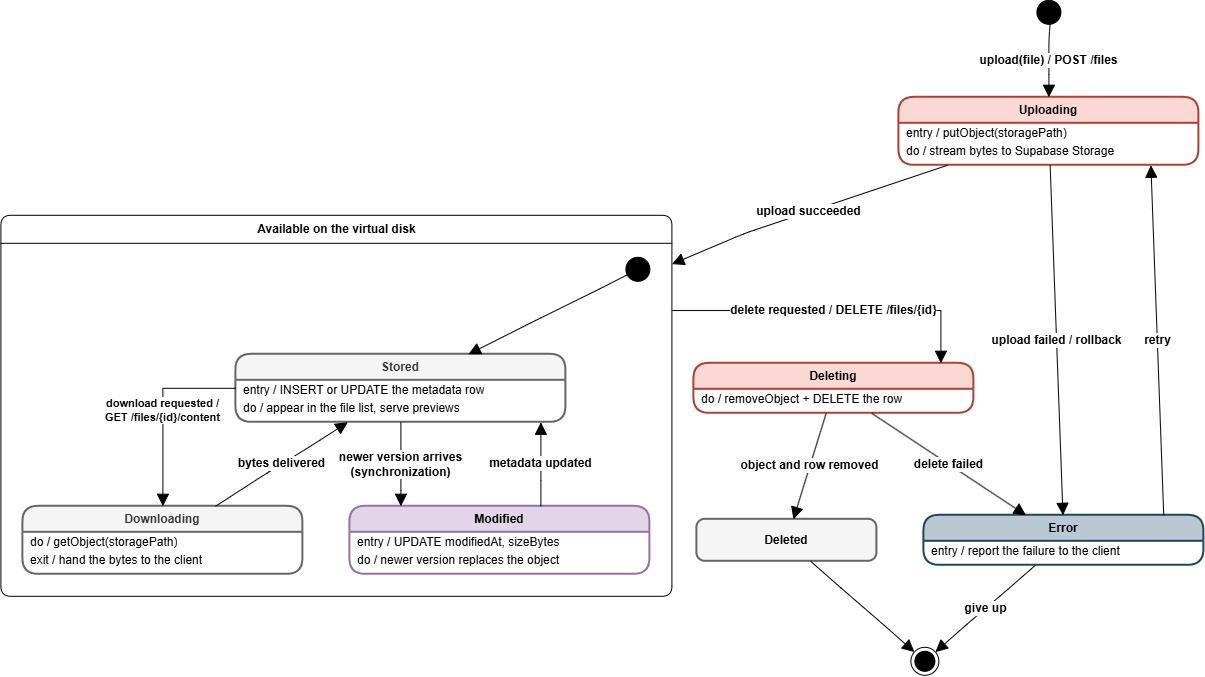

The diagram above was exported from draw.io. Its source (the exported page's mxGraphModel, read from the mxfile embedded in the PNG):
<mxGraphModel dx="1278" dy="715" grid="1" gridSize="10" guides="1" tooltips="1" connect="1" arrows="1" fold="1" page="1" pageScale="1" pageWidth="827" pageHeight="1169" math="0" shadow="0">
  <root>
    <mxCell id="0" />
    <mxCell id="1" parent="0" />
    <mxCell id="tr9kfzqKRXqtWfjpRsWd-1" parent="1" style="ellipse;fillColor=#000000;strokeColor=#000000;html=1;" value="" vertex="1">
      <mxGeometry height="24" width="24" x="1076" y="40" as="geometry" />
    </mxCell>
    <mxCell id="tr9kfzqKRXqtWfjpRsWd-2" parent="1" style="swimlane;fontStyle=1;html=1;startSize=26;rounded=1;arcSize=20;collapsible=0;whiteSpace=wrap;fillColor=#fad9d5;strokeColor=#ae4132;strokeWidth=2;" value="Uploading" vertex="1">
      <mxGeometry height="68" width="300" x="938" y="137" as="geometry" />
    </mxCell>
    <mxCell id="tr9kfzqKRXqtWfjpRsWd-3" parent="tr9kfzqKRXqtWfjpRsWd-2" style="text;strokeColor=none;fillColor=none;align=left;verticalAlign=middle;spacingLeft=6;spacingRight=4;overflow=hidden;html=1;" value="entry / putObject(storagePath)" vertex="1">
      <mxGeometry height="18" width="300" y="26" as="geometry" />
    </mxCell>
    <mxCell id="tr9kfzqKRXqtWfjpRsWd-4" parent="tr9kfzqKRXqtWfjpRsWd-2" style="text;strokeColor=none;fillColor=none;align=left;verticalAlign=middle;spacingLeft=6;spacingRight=4;overflow=hidden;html=1;" value="do / stream bytes to Supabase Storage" vertex="1">
      <mxGeometry height="18" width="300" y="44" as="geometry" />
    </mxCell>
    <mxCell id="tr9kfzqKRXqtWfjpRsWd-5" parent="1" style="swimlane;rounded=1;arcSize=12;html=1;startSize=28;collapsible=0;fontStyle=1;fillColor=#ffffff;strokeColor=#000000;" value="Available on the virtual disk" vertex="1">
      <mxGeometry height="381" width="671" x="40" y="255" as="geometry" />
    </mxCell>
    <mxCell id="tr9kfzqKRXqtWfjpRsWd-6" parent="tr9kfzqKRXqtWfjpRsWd-5" style="ellipse;fillColor=#000000;strokeColor=#000000;html=1;" value="" vertex="1">
      <mxGeometry height="24" width="24" x="625" y="42" as="geometry" />
    </mxCell>
    <mxCell id="tr9kfzqKRXqtWfjpRsWd-7" parent="tr9kfzqKRXqtWfjpRsWd-5" style="swimlane;fontStyle=1;html=1;startSize=26;rounded=1;arcSize=20;collapsible=0;whiteSpace=wrap;fillColor=#f5f5f5;strokeColor=#666666;fontColor=#333333;strokeWidth=2;" value="Stored" vertex="1">
      <mxGeometry height="68" width="330" x="235" y="139" as="geometry" />
    </mxCell>
    <mxCell id="tr9kfzqKRXqtWfjpRsWd-8" parent="tr9kfzqKRXqtWfjpRsWd-7" style="text;strokeColor=none;fillColor=none;align=left;verticalAlign=middle;spacingLeft=6;spacingRight=4;overflow=hidden;html=1;strokeWidth=2;" value="entry / INSERT or UPDATE the metadata row" vertex="1">
      <mxGeometry height="18" width="330" y="26" as="geometry" />
    </mxCell>
    <mxCell id="tr9kfzqKRXqtWfjpRsWd-9" parent="tr9kfzqKRXqtWfjpRsWd-7" style="text;strokeColor=none;fillColor=none;align=left;verticalAlign=middle;spacingLeft=6;spacingRight=4;overflow=hidden;html=1;" value="do / appear in the file list, serve previews" vertex="1">
      <mxGeometry height="18" width="330" y="44" as="geometry" />
    </mxCell>
    <mxCell id="tr9kfzqKRXqtWfjpRsWd-10" parent="tr9kfzqKRXqtWfjpRsWd-5" style="swimlane;fontStyle=1;html=1;startSize=26;rounded=1;arcSize=20;collapsible=0;whiteSpace=wrap;fillColor=#f5f5f5;strokeColor=#666666;fontColor=#333333;strokeWidth=2;" value="Downloading" vertex="1">
      <mxGeometry height="68" width="280" x="22" y="291" as="geometry" />
    </mxCell>
    <mxCell id="tr9kfzqKRXqtWfjpRsWd-11" parent="tr9kfzqKRXqtWfjpRsWd-10" style="text;strokeColor=none;fillColor=none;align=left;verticalAlign=middle;spacingLeft=6;spacingRight=4;overflow=hidden;html=1;" value="do / getObject(storagePath)" vertex="1">
      <mxGeometry height="18" width="280" y="26" as="geometry" />
    </mxCell>
    <mxCell id="tr9kfzqKRXqtWfjpRsWd-12" parent="tr9kfzqKRXqtWfjpRsWd-10" style="text;strokeColor=none;fillColor=none;align=left;verticalAlign=middle;spacingLeft=6;spacingRight=4;overflow=hidden;html=1;" value="exit / hand the bytes to the client" vertex="1">
      <mxGeometry height="18" width="280" y="44" as="geometry" />
    </mxCell>
    <mxCell id="tr9kfzqKRXqtWfjpRsWd-13" parent="tr9kfzqKRXqtWfjpRsWd-5" style="swimlane;fontStyle=1;html=1;startSize=26;rounded=1;arcSize=20;collapsible=0;whiteSpace=wrap;fillColor=#e1d5e7;strokeColor=#9673a6;strokeWidth=2;" value="Modified" vertex="1">
      <mxGeometry height="68" width="300" x="349" y="291" as="geometry" />
    </mxCell>
    <mxCell id="tr9kfzqKRXqtWfjpRsWd-14" parent="tr9kfzqKRXqtWfjpRsWd-13" style="text;strokeColor=none;fillColor=none;align=left;verticalAlign=middle;spacingLeft=6;spacingRight=4;overflow=hidden;html=1;" value="entry / UPDATE modifiedAt, sizeBytes" vertex="1">
      <mxGeometry height="18" width="300" y="26" as="geometry" />
    </mxCell>
    <mxCell id="tr9kfzqKRXqtWfjpRsWd-15" parent="tr9kfzqKRXqtWfjpRsWd-13" style="text;strokeColor=none;fillColor=none;align=left;verticalAlign=middle;spacingLeft=6;spacingRight=4;overflow=hidden;html=1;" value="do / newer version replaces the object" vertex="1">
      <mxGeometry height="18" width="300" y="44" as="geometry" />
    </mxCell>
    <mxCell id="tr9kfzqKRXqtWfjpRsWd-16" parent="1" style="swimlane;fontStyle=1;html=1;startSize=26;rounded=1;arcSize=20;collapsible=0;whiteSpace=wrap;fillColor=#fad9d5;strokeColor=#ae4132;strokeWidth=2;" value="Deleting" vertex="1">
      <mxGeometry height="50" width="280" x="733" y="403" as="geometry" />
    </mxCell>
    <mxCell id="tr9kfzqKRXqtWfjpRsWd-17" parent="tr9kfzqKRXqtWfjpRsWd-16" style="text;strokeColor=none;fillColor=none;align=left;verticalAlign=middle;spacingLeft=6;spacingRight=4;overflow=hidden;html=1;" value="do / removeObject + DELETE the row" vertex="1">
      <mxGeometry height="18" width="280" y="26" as="geometry" />
    </mxCell>
    <mxCell id="tr9kfzqKRXqtWfjpRsWd-18" parent="1" style="rounded=1;arcSize=20;whiteSpace=wrap;html=1;fontStyle=1;fillColor=#f5f5f5;strokeColor=#666666;strokeWidth=2;" value="Deleted" vertex="1">
      <mxGeometry height="42" width="180" x="736" y="559" as="geometry" />
    </mxCell>
    <mxCell id="tr9kfzqKRXqtWfjpRsWd-19" parent="1" style="swimlane;fontStyle=1;html=1;startSize=26;rounded=1;arcSize=20;collapsible=0;whiteSpace=wrap;fillColor=#bac8d3;strokeColor=#23445d;strokeWidth=2;" value="Error" vertex="1">
      <mxGeometry height="50" width="280" x="963" y="555" as="geometry" />
    </mxCell>
    <mxCell id="tr9kfzqKRXqtWfjpRsWd-20" parent="tr9kfzqKRXqtWfjpRsWd-19" style="text;strokeColor=none;fillColor=none;align=left;verticalAlign=middle;spacingLeft=6;spacingRight=4;overflow=hidden;html=1;" value="entry / report the failure to the client" vertex="1">
      <mxGeometry height="18" width="280" y="26" as="geometry" />
    </mxCell>
    <mxCell id="tr9kfzqKRXqtWfjpRsWd-21" parent="1" style="ellipse;shape=endState;fillColor=#000000;strokeColor=#000000;html=1;" value="" vertex="1">
      <mxGeometry height="28" width="28" x="950" y="687" as="geometry" />
    </mxCell>
    <mxCell id="tr9kfzqKRXqtWfjpRsWd-24" edge="1" parent="1" source="tr9kfzqKRXqtWfjpRsWd-1" style="endArrow=block;endFill=1;endSize=10;html=1;fontSize=10;" target="tr9kfzqKRXqtWfjpRsWd-2" value="&lt;b&gt;&lt;font style=&quot;font-size: 12px;&quot;&gt;upload(file) / POST /files&lt;/font&gt;&lt;/b&gt;">
      <mxGeometry relative="1" as="geometry">
        <Array as="points">
          <mxPoint x="1088" y="79" />
          <mxPoint x="1088" y="104" />
        </Array>
      </mxGeometry>
    </mxCell>
    <mxCell id="tr9kfzqKRXqtWfjpRsWd-25" edge="1" parent="1" source="tr9kfzqKRXqtWfjpRsWd-2" style="endArrow=block;endFill=1;endSize=10;html=1;fontSize=10;" target="tr9kfzqKRXqtWfjpRsWd-5" value="&lt;font style=&quot;font-size: 12px;&quot;&gt;&lt;b&gt;upload succeeded&lt;/b&gt;&lt;/font&gt;">
      <mxGeometry relative="1" as="geometry">
        <Array as="points">
          <mxPoint x="903" y="233" />
          <mxPoint x="784" y="273" />
        </Array>
      </mxGeometry>
    </mxCell>
    <mxCell id="tr9kfzqKRXqtWfjpRsWd-26" edge="1" parent="1" source="tr9kfzqKRXqtWfjpRsWd-2" style="endArrow=block;endFill=1;endSize=10;html=1;fontSize=10;rounded=0;" target="tr9kfzqKRXqtWfjpRsWd-19" value="&lt;font style=&quot;font-size: 12px;&quot;&gt;&lt;b&gt;upload failed / rollback&lt;/b&gt;&lt;/font&gt;">
      <mxGeometry relative="1" as="geometry" />
    </mxCell>
    <mxCell id="tr9kfzqKRXqtWfjpRsWd-27" edge="1" parent="1" source="tr9kfzqKRXqtWfjpRsWd-6" style="endArrow=block;endFill=1;endSize=10;html=1;fontSize=10;" target="tr9kfzqKRXqtWfjpRsWd-7" value="">
      <mxGeometry relative="1" as="geometry">
        <Array as="points">
          <mxPoint x="640" y="328" />
          <mxPoint x="571" y="362" />
        </Array>
      </mxGeometry>
    </mxCell>
    <mxCell id="tr9kfzqKRXqtWfjpRsWd-28" edge="1" parent="1" source="tr9kfzqKRXqtWfjpRsWd-7" style="endArrow=block;endFill=1;endSize=10;html=1;fontSize=10;rounded=0;edgeStyle=orthogonalEdgeStyle;" target="tr9kfzqKRXqtWfjpRsWd-10" value="&lt;b&gt;&lt;font style=&quot;font-size: 11px;&quot;&gt;download requested /&lt;br&gt;GET /files/{id}/content&lt;/font&gt;&lt;/b&gt;">
      <mxGeometry relative="1" as="geometry">
        <Array as="points">
          <mxPoint x="202" y="428" />
        </Array>
      </mxGeometry>
    </mxCell>
    <mxCell id="tr9kfzqKRXqtWfjpRsWd-29" edge="1" parent="1" source="tr9kfzqKRXqtWfjpRsWd-10" style="endArrow=block;endFill=1;endSize=10;html=1;fontSize=10;" target="tr9kfzqKRXqtWfjpRsWd-7" value="&lt;b&gt;&lt;font style=&quot;font-size: 12px;&quot;&gt;bytes delivered&lt;/font&gt;&lt;/b&gt;">
      <mxGeometry relative="1" as="geometry">
        <Array as="points">
          <mxPoint x="301" y="516" />
          <mxPoint x="351" y="485" />
        </Array>
      </mxGeometry>
    </mxCell>
    <mxCell id="tr9kfzqKRXqtWfjpRsWd-30" edge="1" parent="1" source="tr9kfzqKRXqtWfjpRsWd-7" style="endArrow=block;endFill=1;endSize=10;html=1;fontSize=10;rounded=0;edgeStyle=orthogonalEdgeStyle;" target="tr9kfzqKRXqtWfjpRsWd-13" value="&lt;b&gt;&lt;font style=&quot;font-size: 12px;&quot;&gt;newer version arrives&lt;br&gt;(synchronization)&lt;/font&gt;&lt;/b&gt;">
      <mxGeometry relative="1" as="geometry">
        <Array as="points">
          <mxPoint x="440" y="530" />
          <mxPoint x="440" y="530" />
        </Array>
      </mxGeometry>
    </mxCell>
    <mxCell id="tr9kfzqKRXqtWfjpRsWd-31" edge="1" parent="1" source="tr9kfzqKRXqtWfjpRsWd-13" style="endArrow=block;endFill=1;endSize=10;html=1;fontSize=10;edgeStyle=orthogonalEdgeStyle;rounded=0;curved=0;" target="tr9kfzqKRXqtWfjpRsWd-7" value="&lt;b&gt;&lt;font style=&quot;font-size: 12px;&quot;&gt;metadata updated&lt;/font&gt;&lt;/b&gt;">
      <mxGeometry relative="1" as="geometry">
        <Array as="points">
          <mxPoint x="580" y="520" />
          <mxPoint x="580" y="520" />
        </Array>
      </mxGeometry>
    </mxCell>
    <mxCell id="tr9kfzqKRXqtWfjpRsWd-32" edge="1" parent="1" source="tr9kfzqKRXqtWfjpRsWd-5" style="endArrow=block;endFill=1;endSize=10;html=1;fontSize=10;edgeStyle=orthogonalEdgeStyle;rounded=0;curved=0;exitX=1;exitY=0.25;exitDx=0;exitDy=0;" target="tr9kfzqKRXqtWfjpRsWd-16" value="&lt;b&gt;&lt;font style=&quot;font-size: 12px;&quot;&gt;delete requested / DELETE /files/{id}&lt;/font&gt;&lt;/b&gt;">
      <mxGeometry relative="1" as="geometry">
        <Array as="points">
          <mxPoint x="980" y="350.3" />
        </Array>
      </mxGeometry>
    </mxCell>
    <mxCell id="tr9kfzqKRXqtWfjpRsWd-33" edge="1" parent="1" source="tr9kfzqKRXqtWfjpRsWd-16" style="endArrow=block;endFill=1;endSize=10;html=1;fontSize=10;rounded=0;" target="tr9kfzqKRXqtWfjpRsWd-18" value="&lt;b&gt;&lt;font style=&quot;font-size: 12px;&quot;&gt;object and row removed&lt;/font&gt;&lt;/b&gt;">
      <mxGeometry relative="1" as="geometry" />
    </mxCell>
    <mxCell id="tr9kfzqKRXqtWfjpRsWd-34" edge="1" parent="1" source="tr9kfzqKRXqtWfjpRsWd-16" style="endArrow=block;endFill=1;endSize=10;html=1;fontSize=10;rounded=0;" target="tr9kfzqKRXqtWfjpRsWd-19" value="&lt;font style=&quot;font-size: 12px;&quot;&gt;&lt;b&gt;delete failed&lt;/b&gt;&lt;/font&gt;">
      <mxGeometry relative="1" x="0.0049" as="geometry">
        <mxPoint as="offset" />
      </mxGeometry>
    </mxCell>
    <mxCell id="tr9kfzqKRXqtWfjpRsWd-35" edge="1" parent="1" style="endArrow=block;endFill=1;endSize=10;html=1;fontSize=10;rounded=0;" value="&lt;b&gt;&lt;font style=&quot;font-size: 12px;&quot;&gt;retry&lt;/font&gt;&lt;/b&gt;">
      <mxGeometry relative="1" as="geometry">
        <mxPoint x="1202.8331295843523" y="555" as="sourcePoint" />
        <mxPoint x="1189.9969437652812" y="205" as="targetPoint" />
      </mxGeometry>
    </mxCell>
    <mxCell id="tr9kfzqKRXqtWfjpRsWd-36" edge="1" parent="1" source="tr9kfzqKRXqtWfjpRsWd-18" style="endArrow=block;endFill=1;endSize=10;html=1;fontSize=10;" target="tr9kfzqKRXqtWfjpRsWd-21" value="">
      <mxGeometry relative="1" as="geometry">
        <Array as="points">
          <mxPoint x="877" y="625" />
          <mxPoint x="921" y="663" />
        </Array>
      </mxGeometry>
    </mxCell>
    <mxCell id="tr9kfzqKRXqtWfjpRsWd-37" edge="1" parent="1" source="tr9kfzqKRXqtWfjpRsWd-19" style="endArrow=block;endFill=1;endSize=10;html=1;fontSize=10;" target="tr9kfzqKRXqtWfjpRsWd-21" value="&lt;b&gt;&lt;font style=&quot;font-size: 12px;&quot;&gt;give up&lt;/font&gt;&lt;/b&gt;">
      <mxGeometry relative="1" as="geometry">
        <Array as="points">
          <mxPoint x="1047" y="629" />
          <mxPoint x="1006" y="664" />
        </Array>
      </mxGeometry>
    </mxCell>
  </root>
</mxGraphModel>